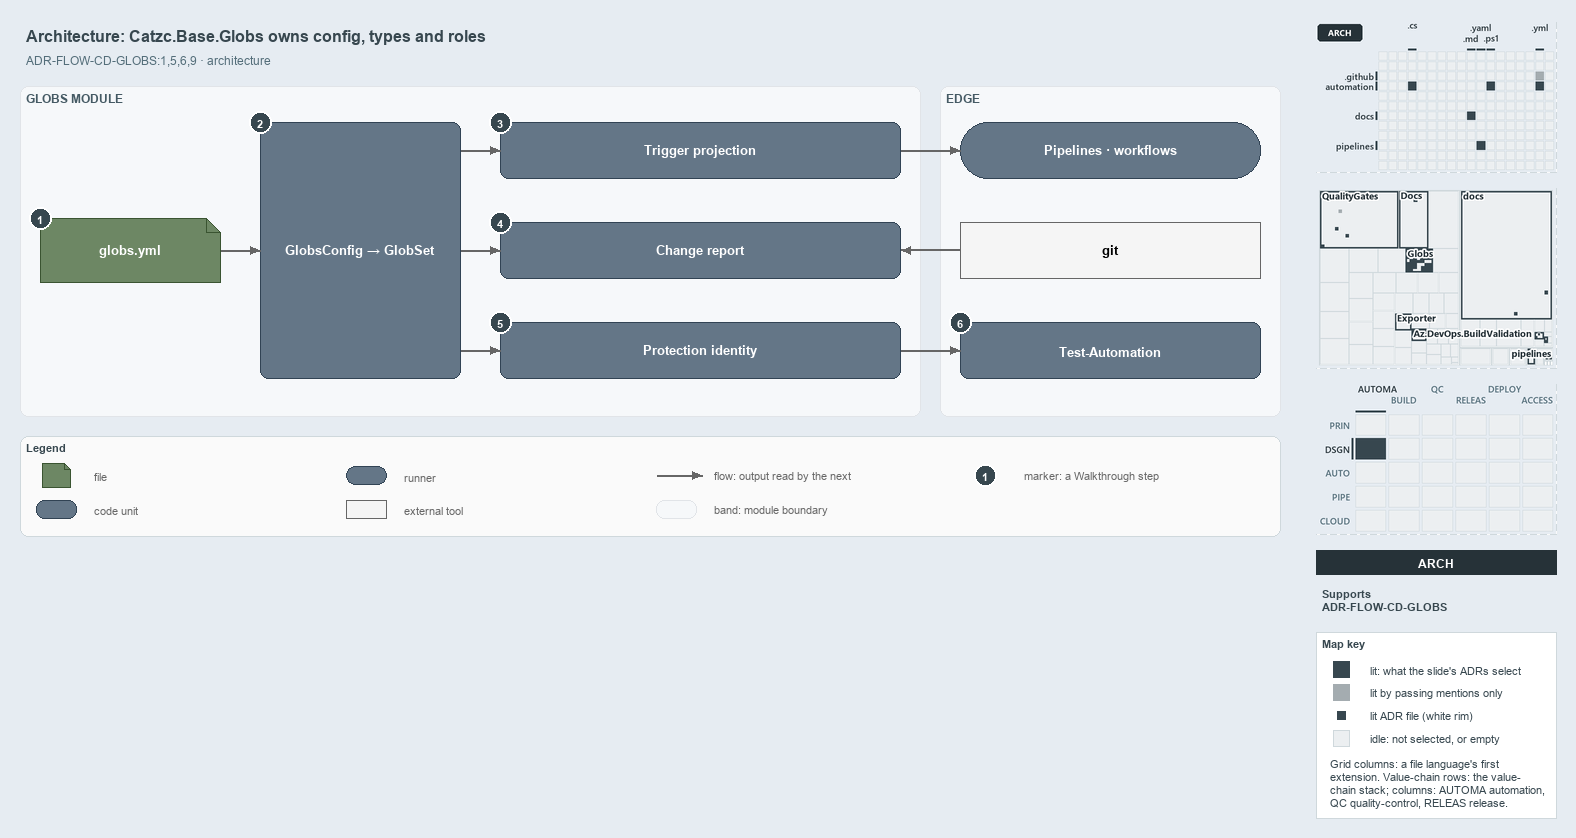

The diagram above was exported from draw.io. Its source (the exported page's mxGraphModel, read from the mxfile embedded in the PNG):
<mxGraphModel dx="1024" dy="768" grid="0" gridSize="10" guides="1" tooltips="1" connect="1" arrows="1" fold="1" page="1" pageScale="1" pageWidth="1572" pageHeight="560" background="#E6ECF2" math="0" shadow="0">
  <root>
    <mxCell id="0" />
    <mxCell id="1" parent="0" />
    <mxCell id="title" value="Architecture: Catzc.Base.Globs owns config, types and roles" style="text;html=1;align=left;verticalAlign=middle;fontSize=16;fontStyle=1;fontColor=#37474F;" vertex="1" parent="1">
      <mxGeometry x="20" y="14" width="1260" height="30" as="geometry" />
    </mxCell>
    <mxCell id="subtitle" value="ADR-FLOW-CD-GLOBS:1,5,6,9 · architecture" style="text;html=1;align=left;verticalAlign=middle;fontSize=12;fontColor=#546E7A;" vertex="1" parent="1">
      <mxGeometry x="20" y="44" width="1240" height="20" as="geometry" />
    </mxCell>
    <mxCell id="band-module" value="GLOBS MODULE" style="rounded=1;html=1;arcSize=3;fillColor=#F6F8FA;strokeColor=#E1E4E8;verticalAlign=top;align=left;spacingLeft=8;fontStyle=1;fontSize=12;fontColor=#455A64;" vertex="1" parent="1">
      <mxGeometry x="20" y="80" width="900" height="330" as="geometry" />
    </mxCell>
    <mxCell id="band-edge" value="EDGE" style="rounded=1;html=1;arcSize=3;fillColor=#F6F8FA;strokeColor=#E1E4E8;verticalAlign=top;align=left;spacingLeft=8;fontStyle=1;fontSize=12;fontColor=#455A64;" vertex="1" parent="1">
      <mxGeometry x="940" y="80" width="340" height="330" as="geometry" />
    </mxCell>
    <mxCell id="f-globs" value="&lt;b&gt;globs.yml&lt;/b&gt;" style="shape=note;size=14;whiteSpace=wrap;html=1;fontColor=#FFFFFF;fillColor=#6d8764;strokeColor=#3a5431;fontSize=13;" vertex="1" parent="1">
      <mxGeometry x="40" y="212" width="180" height="64" as="geometry" />
    </mxCell>
    <mxCell id="c-config" value="&lt;b&gt;GlobsConfig → GlobSet&lt;/b&gt;" style="rounded=1;whiteSpace=wrap;html=1;fontColor=#FFFFFF;arcSize=20;fillColor=#647687;strokeColor=#314354;fontSize=13;" vertex="1" parent="1">
      <mxGeometry x="260" y="116" width="200" height="256" as="geometry" />
    </mxCell>
    <mxCell id="c-role-1" value="&lt;b&gt;Trigger projection&lt;/b&gt;" style="rounded=1;whiteSpace=wrap;html=1;fontColor=#FFFFFF;arcSize=20;fillColor=#647687;strokeColor=#314354;fontSize=13;" vertex="1" parent="1">
      <mxGeometry x="500" y="116" width="400" height="56" as="geometry" />
    </mxCell>
    <mxCell id="c-role-2" value="&lt;b&gt;Change report&lt;/b&gt;" style="rounded=1;whiteSpace=wrap;html=1;fontColor=#FFFFFF;arcSize=20;fillColor=#647687;strokeColor=#314354;fontSize=13;" vertex="1" parent="1">
      <mxGeometry x="500" y="216" width="400" height="56" as="geometry" />
    </mxCell>
    <mxCell id="c-role-3" value="&lt;b&gt;Protection identity&lt;/b&gt;" style="rounded=1;whiteSpace=wrap;html=1;fontColor=#FFFFFF;arcSize=20;fillColor=#647687;strokeColor=#314354;fontSize=13;" vertex="1" parent="1">
      <mxGeometry x="500" y="316" width="400" height="56" as="geometry" />
    </mxCell>
    <mxCell id="r-pipelines" value="&lt;b&gt;Pipelines · workflows&lt;/b&gt;" style="rounded=1;arcSize=50;whiteSpace=wrap;html=1;fontColor=#FFFFFF;fillColor=#647687;strokeColor=#314354;fontSize=13;" vertex="1" parent="1">
      <mxGeometry x="960" y="116" width="300" height="56" as="geometry" />
    </mxCell>
    <mxCell id="x-git" value="&lt;b&gt;git&lt;/b&gt;" style="rounded=0;whiteSpace=wrap;html=1;fillColor=#f5f5f5;strokeColor=#666666;fontSize=13;" vertex="1" parent="1">
      <mxGeometry x="960" y="216" width="300" height="56" as="geometry" />
    </mxCell>
    <mxCell id="c-testauto" value="&lt;b&gt;Test-Automation&lt;/b&gt;" style="rounded=1;whiteSpace=wrap;html=1;fontColor=#FFFFFF;arcSize=20;fillColor=#647687;strokeColor=#314354;fontSize=13;" vertex="1" parent="1">
      <mxGeometry x="960" y="316" width="300" height="56" as="geometry" />
    </mxCell>
    <mxCell id="p-edge-globs-config-a" value="" style="text;html=1;strokeColor=none;fillColor=none;" vertex="1" parent="1">
      <mxGeometry x="220" y="244" width="1" height="1" as="geometry" />
    </mxCell>
    <mxCell id="p-edge-globs-config-b" value="" style="text;html=1;strokeColor=none;fillColor=none;" vertex="1" parent="1">
      <mxGeometry x="260" y="244" width="1" height="1" as="geometry" />
    </mxCell>
    <mxCell id="edge-globs-config" value="" style="edgeStyle=orthogonalEdgeStyle;rounded=1;html=1;fontSize=11;endArrow=block;strokeColor=#666666;" edge="1" parent="1" source="p-edge-globs-config-a" target="p-edge-globs-config-b">
      <mxGeometry relative="1" as="geometry" />
    </mxCell>
    <mxCell id="p-edge-config-role-1-a" value="" style="text;html=1;strokeColor=none;fillColor=none;" vertex="1" parent="1">
      <mxGeometry x="460" y="144" width="1" height="1" as="geometry" />
    </mxCell>
    <mxCell id="p-edge-config-role-1-b" value="" style="text;html=1;strokeColor=none;fillColor=none;" vertex="1" parent="1">
      <mxGeometry x="500" y="144" width="1" height="1" as="geometry" />
    </mxCell>
    <mxCell id="edge-config-role-1" value="" style="edgeStyle=orthogonalEdgeStyle;rounded=1;html=1;fontSize=11;endArrow=block;strokeColor=#666666;" edge="1" parent="1" source="p-edge-config-role-1-a" target="p-edge-config-role-1-b">
      <mxGeometry relative="1" as="geometry" />
    </mxCell>
    <mxCell id="p-edge-config-role-2-a" value="" style="text;html=1;strokeColor=none;fillColor=none;" vertex="1" parent="1">
      <mxGeometry x="460" y="244" width="1" height="1" as="geometry" />
    </mxCell>
    <mxCell id="p-edge-config-role-2-b" value="" style="text;html=1;strokeColor=none;fillColor=none;" vertex="1" parent="1">
      <mxGeometry x="500" y="244" width="1" height="1" as="geometry" />
    </mxCell>
    <mxCell id="edge-config-role-2" value="" style="edgeStyle=orthogonalEdgeStyle;rounded=1;html=1;fontSize=11;endArrow=block;strokeColor=#666666;" edge="1" parent="1" source="p-edge-config-role-2-a" target="p-edge-config-role-2-b">
      <mxGeometry relative="1" as="geometry" />
    </mxCell>
    <mxCell id="p-edge-config-role-3-a" value="" style="text;html=1;strokeColor=none;fillColor=none;" vertex="1" parent="1">
      <mxGeometry x="460" y="344" width="1" height="1" as="geometry" />
    </mxCell>
    <mxCell id="p-edge-config-role-3-b" value="" style="text;html=1;strokeColor=none;fillColor=none;" vertex="1" parent="1">
      <mxGeometry x="500" y="344" width="1" height="1" as="geometry" />
    </mxCell>
    <mxCell id="edge-config-role-3" value="" style="edgeStyle=orthogonalEdgeStyle;rounded=1;html=1;fontSize=11;endArrow=block;strokeColor=#666666;" edge="1" parent="1" source="p-edge-config-role-3-a" target="p-edge-config-role-3-b">
      <mxGeometry relative="1" as="geometry" />
    </mxCell>
    <mxCell id="p-edge-trigger-pipelines-a" value="" style="text;html=1;strokeColor=none;fillColor=none;" vertex="1" parent="1">
      <mxGeometry x="900" y="144" width="1" height="1" as="geometry" />
    </mxCell>
    <mxCell id="p-edge-trigger-pipelines-b" value="" style="text;html=1;strokeColor=none;fillColor=none;" vertex="1" parent="1">
      <mxGeometry x="960" y="144" width="1" height="1" as="geometry" />
    </mxCell>
    <mxCell id="edge-trigger-pipelines" value="" style="edgeStyle=orthogonalEdgeStyle;rounded=1;html=1;fontSize=11;endArrow=block;strokeColor=#666666;" edge="1" parent="1" source="p-edge-trigger-pipelines-a" target="p-edge-trigger-pipelines-b">
      <mxGeometry relative="1" as="geometry" />
    </mxCell>
    <mxCell id="p-edge-change-git-a" value="" style="text;html=1;strokeColor=none;fillColor=none;" vertex="1" parent="1">
      <mxGeometry x="900" y="244" width="1" height="1" as="geometry" />
    </mxCell>
    <mxCell id="p-edge-change-git-b" value="" style="text;html=1;strokeColor=none;fillColor=none;" vertex="1" parent="1">
      <mxGeometry x="960" y="244" width="1" height="1" as="geometry" />
    </mxCell>
    <mxCell id="edge-change-git" value="" style="edgeStyle=orthogonalEdgeStyle;rounded=1;html=1;fontSize=11;endArrow=block;strokeColor=#666666;" edge="1" parent="1" source="p-edge-change-git-b" target="p-edge-change-git-a">
      <mxGeometry relative="1" as="geometry" />
    </mxCell>
    <mxCell id="p-edge-testauto-identity-a" value="" style="text;html=1;strokeColor=none;fillColor=none;" vertex="1" parent="1">
      <mxGeometry x="960" y="344" width="1" height="1" as="geometry" />
    </mxCell>
    <mxCell id="p-edge-testauto-identity-b" value="" style="text;html=1;strokeColor=none;fillColor=none;" vertex="1" parent="1">
      <mxGeometry x="900" y="344" width="1" height="1" as="geometry" />
    </mxCell>
    <mxCell id="edge-testauto-identity" value="" style="edgeStyle=orthogonalEdgeStyle;rounded=1;html=1;fontSize=11;endArrow=block;strokeColor=#666666;" edge="1" parent="1" source="p-edge-testauto-identity-b" target="p-edge-testauto-identity-a">
      <mxGeometry relative="1" as="geometry" />
    </mxCell>
    <mxCell id="mark-1" value="1" style="ellipse;html=1;fillColor=#37474F;strokeColor=#FFFFFF;strokeWidth=2;fontColor=#FFFFFF;fontStyle=1;fontSize=11;" vertex="1" parent="1">
      <mxGeometry x="29" y="201" width="22" height="22" as="geometry" />
    </mxCell>
    <mxCell id="mark-2" value="2" style="ellipse;html=1;fillColor=#37474F;strokeColor=#FFFFFF;strokeWidth=2;fontColor=#FFFFFF;fontStyle=1;fontSize=11;" vertex="1" parent="1">
      <mxGeometry x="249" y="105" width="22" height="22" as="geometry" />
    </mxCell>
    <mxCell id="mark-3" value="3" style="ellipse;html=1;fillColor=#37474F;strokeColor=#FFFFFF;strokeWidth=2;fontColor=#FFFFFF;fontStyle=1;fontSize=11;" vertex="1" parent="1">
      <mxGeometry x="489" y="105" width="22" height="22" as="geometry" />
    </mxCell>
    <mxCell id="mark-4" value="4" style="ellipse;html=1;fillColor=#37474F;strokeColor=#FFFFFF;strokeWidth=2;fontColor=#FFFFFF;fontStyle=1;fontSize=11;" vertex="1" parent="1">
      <mxGeometry x="489" y="205" width="22" height="22" as="geometry" />
    </mxCell>
    <mxCell id="mark-5" value="5" style="ellipse;html=1;fillColor=#37474F;strokeColor=#FFFFFF;strokeWidth=2;fontColor=#FFFFFF;fontStyle=1;fontSize=11;" vertex="1" parent="1">
      <mxGeometry x="489" y="305" width="22" height="22" as="geometry" />
    </mxCell>
    <mxCell id="mark-6" value="6" style="ellipse;html=1;fillColor=#37474F;strokeColor=#FFFFFF;strokeWidth=2;fontColor=#FFFFFF;fontStyle=1;fontSize=11;" vertex="1" parent="1">
      <mxGeometry x="949" y="305" width="22" height="22" as="geometry" />
    </mxCell>
    <mxCell id="legend" value="&lt;b&gt;Legend&lt;/b&gt;" style="rounded=1;whiteSpace=wrap;html=1;arcSize=6;fillColor=#FAFAFA;strokeColor=#CFD8DC;align=left;verticalAlign=top;spacing=8;fontSize=11;fontColor=#37474F;" vertex="1" parent="1">
      <mxGeometry x="20" y="430" width="1260" height="100" as="geometry" />
    </mxCell>
    <mxCell id="legend-1" value="" style="shape=note;size=6;whiteSpace=wrap;html=1;fontColor=#FFFFFF;fillColor=#6d8764;strokeColor=#3a5431;" vertex="1" parent="1">
      <mxGeometry x="42" y="457" width="28" height="24" as="geometry" />
    </mxCell>
    <mxCell id="legend-1-text" value="file" style="text;html=1;align=left;verticalAlign=middle;fontSize=11;fontColor=#666666;" vertex="1" parent="1">
      <mxGeometry x="88" y="459" width="250" height="20" as="geometry" />
    </mxCell>
    <mxCell id="legend-2" value="" style="rounded=1;whiteSpace=wrap;html=1;fontColor=#FFFFFF;arcSize=20;fillColor=#647687;strokeColor=#314354;" vertex="1" parent="1">
      <mxGeometry x="36" y="494" width="40" height="18" as="geometry" />
    </mxCell>
    <mxCell id="legend-2-text" value="code unit" style="text;html=1;align=left;verticalAlign=middle;fontSize=11;fontColor=#666666;" vertex="1" parent="1">
      <mxGeometry x="88" y="493" width="250" height="20" as="geometry" />
    </mxCell>
    <mxCell id="legend-3" value="" style="rounded=1;arcSize=50;whiteSpace=wrap;html=1;fontColor=#FFFFFF;fillColor=#647687;strokeColor=#314354;" vertex="1" parent="1">
      <mxGeometry x="346" y="460" width="40" height="18" as="geometry" />
    </mxCell>
    <mxCell id="legend-3-text" value="runner" style="text;html=1;align=left;verticalAlign=middle;fontSize=11;fontColor=#666666;" vertex="1" parent="1">
      <mxGeometry x="398" y="459" width="250" height="20" as="geometry" />
    </mxCell>
    <mxCell id="legend-4" value="" style="rounded=0;whiteSpace=wrap;html=1;fillColor=#f5f5f5;strokeColor=#666666;" vertex="1" parent="1">
      <mxGeometry x="346" y="494" width="40" height="18" as="geometry" />
    </mxCell>
    <mxCell id="legend-4-text" value="external tool" style="text;html=1;align=left;verticalAlign=middle;fontSize=11;fontColor=#666666;" vertex="1" parent="1">
      <mxGeometry x="398" y="493" width="250" height="20" as="geometry" />
    </mxCell>
    <mxCell id="p-legend-5-a" value="" style="text;html=1;strokeColor=none;fillColor=none;" vertex="1" parent="1">
      <mxGeometry x="656" y="469" width="1" height="1" as="geometry" />
    </mxCell>
    <mxCell id="p-legend-5-b" value="" style="text;html=1;strokeColor=none;fillColor=none;" vertex="1" parent="1">
      <mxGeometry x="702" y="469" width="1" height="1" as="geometry" />
    </mxCell>
    <mxCell id="legend-5" value="" style="edgeStyle=orthogonalEdgeStyle;rounded=1;html=1;fontSize=11;endArrow=block;strokeColor=#666666;" edge="1" parent="1" source="p-legend-5-a" target="p-legend-5-b">
      <mxGeometry relative="1" as="geometry" />
    </mxCell>
    <mxCell id="legend-5-text" value="flow: output read by the next" style="text;html=1;align=left;verticalAlign=middle;fontSize=11;fontColor=#666666;" vertex="1" parent="1">
      <mxGeometry x="708" y="459" width="250" height="20" as="geometry" />
    </mxCell>
    <mxCell id="legend-6" value="" style="rounded=1;html=1;arcSize=3;fillColor=#F6F8FA;strokeColor=#E1E4E8;" vertex="1" parent="1">
      <mxGeometry x="656" y="494" width="40" height="18" as="geometry" />
    </mxCell>
    <mxCell id="legend-6-text" value="band: module boundary" style="text;html=1;align=left;verticalAlign=middle;fontSize=11;fontColor=#666666;" vertex="1" parent="1">
      <mxGeometry x="708" y="493" width="250" height="20" as="geometry" />
    </mxCell>
    <mxCell id="legend-7" value="1" style="ellipse;html=1;fillColor=#37474F;strokeColor=#FFFFFF;strokeWidth=2;fontColor=#FFFFFF;fontStyle=1;fontSize=11;" vertex="1" parent="1">
      <mxGeometry x="974" y="458" width="22" height="22" as="geometry" />
    </mxCell>
    <mxCell id="legend-7-text" value="marker: a Walkthrough step" style="text;html=1;align=left;verticalAlign=middle;fontSize=11;fontColor=#666666;" vertex="1" parent="1">
      <mxGeometry x="1018" y="459" width="250" height="20" as="geometry" />
    </mxCell>
    <mxCell id="minimap-grid" value="" style="shape=image;html=1;imageAspect=0;aspect=fixed;verticalLabelPosition=bottom;strokeColor=#CFD8DC;dashed=1;fillColor=#FAFAFA;image=data:image/png,(base64 omitted: 11448 chars);" vertex="1" parent="1">
      <mxGeometry x="1316" y="16" width="240" height="150" as="geometry" />
    </mxCell>
    <mxCell id="minimap-tree" value="" style="shape=image;html=1;imageAspect=0;aspect=fixed;verticalLabelPosition=bottom;strokeColor=#CFD8DC;dashed=1;fillColor=#FAFAFA;image=data:image/png,(base64 omitted: 25340 chars);" vertex="1" parent="1">
      <mxGeometry x="1316" y="182" width="240" height="180" as="geometry" />
    </mxCell>
    <mxCell id="minimap-chain" value="" style="shape=image;html=1;imageAspect=0;aspect=fixed;verticalLabelPosition=bottom;strokeColor=#CFD8DC;dashed=1;fillColor=#FAFAFA;image=data:image/png,(base64 omitted: 14172 chars);" vertex="1" parent="1">
      <mxGeometry x="1316" y="378" width="240" height="150" as="geometry" />
    </mxCell>
    <mxCell id="lens-badge" value="ARCH" style="rounded=0;whiteSpace=wrap;html=1;align=center;verticalAlign=middle;fontSize=12;fontStyle=1;fontColor=#FFFFFF;fillColor=#263238;strokeColor=none;" vertex="1" parent="1">
      <mxGeometry x="1316" y="544" width="240" height="24" as="geometry" />
    </mxCell>
    <mxCell id="supports" value="&lt;b&gt;Supports&lt;/b&gt;&lt;br&gt;ADR-FLOW-CD-GLOBS" style="text;html=1;whiteSpace=wrap;align=left;verticalAlign=top;fontSize=11;fontColor=#37474F;" vertex="1" parent="1">
      <mxGeometry x="1316" y="576" width="240" height="38" as="geometry" />
    </mxCell>
    <mxCell id="mapkey" value="&lt;b&gt;Map key&lt;/b&gt;" style="rounded=0;whiteSpace=wrap;html=1;align=left;verticalAlign=top;fontSize=11;fontColor=#37474F;fillColor=#FFFFFF;strokeColor=#CFD8DC;spacingLeft=8;spacingTop=2;" vertex="1" parent="1">
      <mxGeometry x="1316" y="626" width="240" height="186" as="geometry" />
    </mxCell>
    <mxCell id="mapkey-lit" value="" style="rounded=0;html=1;fillColor=#37474F;strokeColor=#37474F;" vertex="1" parent="1">
      <mxGeometry x="1333.0" y="655.0" width="16" height="16" as="geometry" />
    </mxCell>
    <mxCell id="mapkey-lit-text" value="lit: what the slide's ADRs select" style="text;html=1;align=left;verticalAlign=middle;fontSize=11;fontColor=#37474F;" vertex="1" parent="1">
      <mxGeometry x="1364" y="653" width="184" height="20" as="geometry" />
    </mxCell>
    <mxCell id="mapkey-touched" value="" style="rounded=0;html=1;fillColor=#A4ACB0;strokeColor=#A4ACB0;" vertex="1" parent="1">
      <mxGeometry x="1333.0" y="678.0" width="16" height="16" as="geometry" />
    </mxCell>
    <mxCell id="mapkey-touched-text" value="lit by passing mentions only" style="text;html=1;align=left;verticalAlign=middle;fontSize=11;fontColor=#37474F;" vertex="1" parent="1">
      <mxGeometry x="1364" y="676" width="184" height="20" as="geometry" />
    </mxCell>
    <mxCell id="mapkey-adr" value="" style="rounded=0;html=1;fillColor=#37474F;strokeColor=#FFFFFF;strokeWidth=2;" vertex="1" parent="1">
      <mxGeometry x="1335.0" y="703.0" width="12" height="12" as="geometry" />
    </mxCell>
    <mxCell id="mapkey-adr-text" value="lit ADR file (white rim)" style="text;html=1;align=left;verticalAlign=middle;fontSize=11;fontColor=#37474F;" vertex="1" parent="1">
      <mxGeometry x="1364" y="699" width="184" height="20" as="geometry" />
    </mxCell>
    <mxCell id="mapkey-idle" value="" style="rounded=0;html=1;fillColor=#ECEFF1;strokeColor=#CFD8DC;" vertex="1" parent="1">
      <mxGeometry x="1333.0" y="724.0" width="16" height="16" as="geometry" />
    </mxCell>
    <mxCell id="mapkey-idle-text" value="idle: not selected, or empty" style="text;html=1;align=left;verticalAlign=middle;fontSize=11;fontColor=#37474F;" vertex="1" parent="1">
      <mxGeometry x="1364" y="722" width="184" height="20" as="geometry" />
    </mxCell>
    <mxCell id="mapkey-codes" value="Grid columns: a file language's first&lt;br&gt;extension. Value-chain rows: the value-&lt;br&gt;chain stack; columns: AUTOMA automation,&lt;br&gt;QC quality-control, RELEAS release." style="text;html=1;align=left;verticalAlign=top;whiteSpace=wrap;fontSize=11;fontColor=#37474F;" vertex="1" parent="1">
      <mxGeometry x="1324" y="746" width="224" height="60" as="geometry" />
    </mxCell>
  </root>
</mxGraphModel>